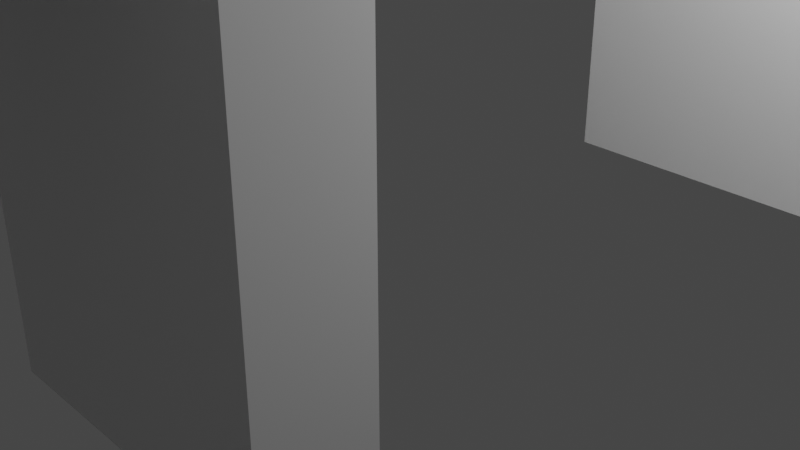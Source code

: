 # Source: balk.blend  (saved by Blender 2.90.8; exported with 4.5.12 LTS)
import bpy
from mathutils import Matrix  # noqa: F401  (used for matrix-valued properties, if any)

bpy.ops.wm.read_factory_settings(use_empty=True)
scene = bpy.context.scene
scene.name = 'Scene'

# ---- collections
col_collection = bpy.data.collections.new('Collection'); scene.collection.children.link(col_collection)

# ---- materials (node trees are filled in below, after node groups)
mat_material = bpy.data.materials.new('Material')
mat_material.alpha_threshold = 0.0
mat_material.use_transparent_shadow = False
mat_material.line_color = (0.0, 0.0, 0.0, 1.0)

# ---- material node trees
mat_material.use_nodes = True; mat_material.node_tree.nodes.clear()
_N = mat_material.node_tree.nodes; _L = mat_material.node_tree.links
n0 = _N.new('ShaderNodeOutputMaterial'); n0.name = 'Material Output'; n0.location = (300, 300)
n1 = _N.new('ShaderNodeBsdfPrincipled'); n1.name = 'Principled BSDF'; n1.location = (10, 300)
n1.distribution = 'GGX'
n1.subsurface_method = 'BURLEY'
n1.inputs[2].default_value = 0.4
n1.inputs[3].default_value = 1.45
n1.inputs[27].default_value = (0.0, 0.0, 0.0, 1.0)
n1.inputs[28].default_value = 1.0
_L.new(n1.outputs[0], n0.inputs[0])
n0.is_active_output = True

# ---- world
world_world = bpy.data.worlds.new('World'); scene.world = world_world
world_world.use_nodes = True; world_world.node_tree.nodes.clear()
_N = world_world.node_tree.nodes; _L = world_world.node_tree.links
n0 = _N.new('ShaderNodeOutputWorld'); n0.name = 'World Output'; n0.location = (300, 300)
n1 = _N.new('ShaderNodeBackground'); n1.name = 'Background'; n1.location = (10, 300)
n1.inputs[0].default_value = (0.05088, 0.05088, 0.05088, 1.0)
_L.new(n1.outputs[0], n0.inputs[0])
n0.is_active_output = True
world_world.color = (0.05088, 0.05088, 0.05088)
world_world.use_sun_shadow = False
world_world.sun_shadow_jitter_overblur = 0.0

# ---- cameras
cam_camera = bpy.data.cameras.new('Camera')
cam_camera.clip_end = 100.0
cam_camera.ortho_scale = 7.314

# ---- lights
light_light = bpy.data.lights.new('Light', 'POINT')
light_light.transmission_factor = 0.0
light_light.energy = 1000.0
light_light.shadow_soft_size = 0.1
light_light.shadow_maximum_resolution = 0.006
light_light.use_absolute_resolution = True

# ---- meshes
me_cube = bpy.data.meshes.new('Cube')
me_cube.from_pydata([(3.0, 4.0, 6.0), (3.0, 10.5, 0.0), (3.0, -4.0, 6.0), (3.0, -10.5, 0.0), (0.0, 4.0, 6.0), (0.0, 10.5, 0.0), (0.0, -4.0, 6.0), (0.0, -10.5, 0.0), (3.0, -9.5, 0.0), (3.0, 9.5, 0.0), (0.0, -9.5, 0.0), (0.0, 9.5, 0.0), (0.0, -3.0, 5.0), (3.0, -4.0, 5.0), (3.0, 3.0, 5.0), (3.0, 4.0, 5.0), (3.0, -3.0, 5.0), (0.0, 4.0, 5.0), (0.0, 3.0, 5.0), (0.0, -4.0, 5.0), (3.0, -4.0, 0.0), (0.0, -4.0, 0.0), (3.0, -3.0, 0.0), (0.0, -3.0, 0.0), (0.0, 3.0, 0.0), (3.0, 3.0, 0.0), (0.0, 4.0, 0.0), (3.0, 4.0, 0.0), (0.0, 3.0, 6.0), (0.0, -3.0, 6.0), (3.0, -3.0, 6.0), (3.0, 3.0, 6.0)], [], [(3, 2, 7), (5, 9, 11), (13, 21, 20), (5, 4, 0), (1, 0, 9), (2, 16, 30), (9, 0, 15), (17, 4, 11), (10, 6, 19), (11, 4, 5), (10, 3, 7), (10, 13, 8), (6, 29, 12), (17, 11, 9), (23, 21, 12), (20, 22, 13), (22, 23, 12), (22, 21, 23), (31, 4, 28), (18, 14, 16), (13, 10, 19), (3, 10, 8), (9, 5, 1), (9, 15, 17), (7, 2, 6), (0, 1, 5), (8, 13, 2), (2, 3, 8), (21, 13, 19), (12, 18, 16), (20, 21, 22), (14, 24, 25), (6, 10, 7), (12, 21, 19), (12, 16, 22), (13, 22, 16), (25, 24, 27), (27, 17, 15), (25, 27, 14), (26, 24, 17), (0, 4, 31), (17, 27, 26), (17, 24, 18), (24, 14, 18), (14, 27, 15), (27, 24, 26), (18, 4, 17), (12, 19, 6), (12, 29, 28), (28, 4, 18), (18, 12, 28), (30, 16, 14), (14, 15, 0), (31, 30, 14), (16, 2, 13), (0, 31, 14), (28, 29, 30), (29, 6, 30), (30, 31, 28), (30, 6, 2)])
_uv = me_cube.uv_layers.new(name='UVMap')
_uv.uv.foreach_set('vector', [0.375, 0.75, 0.625, 0.75, 0.375, 1.0, 0.125, 0.5, 0.375, 0.531, 0.125, 0.5234, 0.5408, 0.02396, 0.5408, 0.02396, 0.5408, 0.02396, 0.375, 0.25, 0.625, 0.25, 0.625, 0.5, 0.375, 0.5, 0.625, 0.5, 0.375, 0.531, 0.5768, 0.7117, 0.5496, 0.6911, 0.5762, 0.6877, 0.375, 0.531, 0.625, 0.5, 0.5462, 0.5301, 0.5425, 0.2254, 0.625, 0.25, 0.375, 0.2266, 0.375, 0.02163, 0.625, 0.0, 0.5408, 0.02396, 0.375, 0.2266, 0.625, 0.25, 0.375, 0.25, 0.125, 0.7284, 0.375, 0.75, 0.125, 0.75, 0.375, 0.02163, 0.5408, 0.02396, 0.375, 0.02163, 0.5727, 0.02441, 0.5731, 0.05059, 0.541, 0.04492, 0.5425, 0.2254, 0.375, 0.2266, 0.375, 0.2266, 0.5408, 0.02396, 0.5408, 0.02396, 0.5408, 0.02396, 0.5408, 0.02396, 0.5408, 0.02396, 0.5408, 0.02396, 0.5408, 0.02396, 0.5408, 0.02396, 0.5408, 0.02396, 0.5408, 0.02396, 0.5408, 0.02396, 0.5408, 0.02396, 0.5727, 0.5545, 0.572, 0.53, 0.5727, 0.5546, 0.5423, 0.1926, 0.5423, 0.1919, 0.541, 0.04645, 0.5408, 0.02396, 0.375, 0.02163, 0.5408, 0.02396, 0.375, 0.75, 0.125, 0.7284, 0.375, 0.7087, 0.375, 0.531, 0.125, 0.5, 0.375, 0.5, 0.375, 0.2266, 0.5425, 0.2254, 0.5425, 0.2254, 0.375, 1.0, 0.625, 0.75, 0.625, 1.0, 0.625, 0.5, 0.375, 0.5, 0.375, 0.25, 0.375, 0.7087, 0.55, 0.7113, 0.625, 0.75, 0.625, 0.75, 0.375, 0.75, 0.375, 0.7087, 0.5408, 0.02396, 0.5408, 0.02396, 0.5408, 0.02396, 0.541, 0.04492, 0.5423, 0.1926, 0.541, 0.04645, 0.5408, 0.02396, 0.5408, 0.02396, 0.5408, 0.02396, 0.5423, 0.1919, 0.5423, 0.1926, 0.5423, 0.1919, 0.625, 0.0, 0.375, 0.02163, 0.375, 0.0, 0.5408, 0.02396, 0.5408, 0.02396, 0.5408, 0.02396, 0.5408, 0.02396, 0.5408, 0.02396, 0.5408, 0.02396, 0.5408, 0.02396, 0.5408, 0.02396, 0.5408, 0.02396, 0.5423, 0.1919, 0.5423, 0.1926, 0.5423, 0.1919, 0.5423, 0.1919, 0.5423, 0.1926, 0.5423, 0.1919, 0.5423, 0.1919, 0.5423, 0.1919, 0.5423, 0.1919, 0.5423, 0.1926, 0.5423, 0.1926, 0.5423, 0.1926, 0.572, 0.53, 0.572, 0.53, 0.5727, 0.5545, 0.5423, 0.1926, 0.5423, 0.1919, 0.5423, 0.1926, 0.5423, 0.1926, 0.5423, 0.1926, 0.5423, 0.1926, 0.5423, 0.1926, 0.5423, 0.1919, 0.5423, 0.1926, 0.5423, 0.1919, 0.5423, 0.1919, 0.5423, 0.1919, 0.5423, 0.1919, 0.5423, 0.1926, 0.5423, 0.1926, 0.5423, 0.1926, 0.5755, 0.2251, 0.5425, 0.2254, 0.541, 0.04492, 0.5408, 0.02396, 0.5727, 0.02441, 0.541, 0.04492, 0.5731, 0.05059, 0.5751, 0.198, 0.5751, 0.198, 0.5755, 0.2251, 0.5423, 0.1926, 0.5423, 0.1926, 0.541, 0.04492, 0.5751, 0.198, 0.5762, 0.6877, 0.5496, 0.6911, 0.5469, 0.5603, 0.5469, 0.5603, 0.5462, 0.5301, 0.572, 0.53, 0.5727, 0.5545, 0.5762, 0.6877, 0.5469, 0.5603, 0.5496, 0.6911, 0.5768, 0.7117, 0.55, 0.7113, 0.572, 0.53, 0.5727, 0.5545, 0.5469, 0.5603, 0.5727, 0.5546, 0.5762, 0.688, 0.5762, 0.6877, 0.5762, 0.688, 0.5768, 0.7117, 0.5762, 0.6877, 0.5762, 0.6877, 0.5727, 0.5545, 0.5727, 0.5546, 0.5762, 0.6877, 0.5768, 0.7117, 0.5768, 0.7117])
me_cube.materials.append(mat_material)
me_cube.use_remesh_preserve_volume = False
me_cube.use_remesh_preserve_attributes = False
me_cube.use_mirror_vertex_groups = False
me_cube.update()

# ---- objects
ob_cube = bpy.data.objects.new('Cube', me_cube)
ob_light = bpy.data.objects.new('Light', light_light)
ob_camera = bpy.data.objects.new('Camera', cam_camera)

# ---- transforms, parenting, visibility, modifiers, constraints
ob_cube.location = (0.0, 0.0, 0.0)
ob_cube.lock_rotations_4d = False
ob_cube.empty_display_type = 'ARROWS'
ob_cube.lineart.crease_threshold = 0.0
ob_light.location = (4.076, 1.005, 5.904)
ob_light.rotation_euler = (0.6503, 0.05522, 1.866)
ob_light.lock_rotations_4d = False
ob_light.empty_display_type = 'ARROWS'
ob_light.color = (0.0, 0.0, 0.0, 0.0)
ob_light.lineart.crease_threshold = 0.0
ob_camera.location = (7.359, -6.926, 4.958)
ob_camera.rotation_euler = (1.109, 0.0, 0.8149)
ob_camera.lock_rotations_4d = False
ob_camera.empty_display_type = 'ARROWS'
ob_camera.color = (0.0, 0.0, 0.0, 0.0)
ob_camera.display_type = 'WIRE'
ob_camera.lineart.crease_threshold = 0.0

# ---- collection membership
col_collection.objects.link(ob_cube)
col_collection.objects.link(ob_light)
col_collection.objects.link(ob_camera)

# ---- scene / render settings (as saved in the file)
scene.camera = ob_camera
scene.frame_start = 1; scene.frame_end = 250; scene.frame_set(1)
scene.render.engine = 'BLENDER_EEVEE_NEXT'
scene.cycles.use_denoising = False
scene.cycles.samples = 128
scene.cycles.sampling_pattern = 'TABULATED_SOBOL'
scene.cycles.use_adaptive_sampling = False
scene.cycles.use_light_tree = False
scene.view_settings.view_transform = 'Filmic'
bpy.context.view_layer.update()

